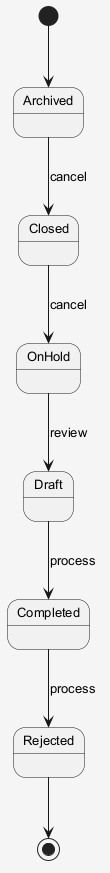

The diagram above was rendered by PlantUML. Its source (embedded in the PNG):
@startuml
skinparam shadowing false
skinparam backgroundColor #F5F5F5
skinparam defaultFontSize 13
[*] --> Archived
Archived --> Closed : cancel
Closed --> OnHold : cancel
OnHold --> Draft : review
Draft --> Completed : process
Completed --> Rejected : process
Rejected --> [*]
@enduml